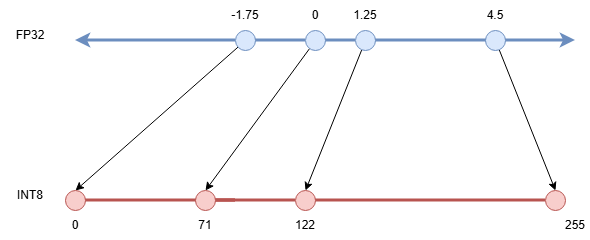

The diagram above was exported from draw.io. Its source (the exported page's mxGraphModel, read from the mxfile embedded in the PNG):
<mxGraphModel dx="1873" dy="958" grid="1" gridSize="10" guides="1" tooltips="1" connect="1" arrows="1" fold="1" page="1" pageScale="1" pageWidth="850" pageHeight="1100" math="0" shadow="0">
  <root>
    <mxCell id="20dvJeJoSL7rtjCt3R7x-0" />
    <mxCell id="20dvJeJoSL7rtjCt3R7x-1" parent="20dvJeJoSL7rtjCt3R7x-0" />
    <mxCell id="20dvJeJoSL7rtjCt3R7x-2" edge="1" parent="20dvJeJoSL7rtjCt3R7x-1" source="20dvJeJoSL7rtjCt3R7x-11" style="endArrow=classic;html=1;rounded=0;startSize=6;strokeWidth=3;fillColor=#dae8fc;strokeColor=#6c8ebf;" value="">
      <mxGeometry height="50" relative="1" width="50" as="geometry">
        <mxPoint x="160" y="240" as="sourcePoint" />
        <mxPoint x="620" y="240" as="targetPoint" />
      </mxGeometry>
    </mxCell>
    <mxCell id="20dvJeJoSL7rtjCt3R7x-3" parent="20dvJeJoSL7rtjCt3R7x-1" style="text;html=1;whiteSpace=wrap;strokeColor=none;fillColor=none;align=center;verticalAlign=middle;rounded=0;" value="0" vertex="1">
      <mxGeometry height="30" width="30" x="345" y="200" as="geometry" />
    </mxCell>
    <mxCell id="20dvJeJoSL7rtjCt3R7x-4" parent="20dvJeJoSL7rtjCt3R7x-1" style="text;html=1;whiteSpace=wrap;strokeColor=none;fillColor=none;align=center;verticalAlign=middle;rounded=0;" value="1.25" vertex="1">
      <mxGeometry height="30" width="30" x="395" y="200" as="geometry" />
    </mxCell>
    <mxCell id="20dvJeJoSL7rtjCt3R7x-5" parent="20dvJeJoSL7rtjCt3R7x-1" style="text;html=1;whiteSpace=wrap;strokeColor=none;fillColor=none;align=center;verticalAlign=middle;rounded=0;" value="4.5" vertex="1">
      <mxGeometry height="30" width="30" x="525" y="200" as="geometry" />
    </mxCell>
    <mxCell id="20dvJeJoSL7rtjCt3R7x-6" parent="20dvJeJoSL7rtjCt3R7x-1" style="text;html=1;whiteSpace=wrap;strokeColor=none;fillColor=none;align=center;verticalAlign=middle;rounded=0;" value="-1.75" vertex="1">
      <mxGeometry height="30" width="30" x="275" y="200" as="geometry" />
    </mxCell>
    <mxCell id="20dvJeJoSL7rtjCt3R7x-7" edge="1" parent="20dvJeJoSL7rtjCt3R7x-1" source="20dvJeJoSL7rtjCt3R7x-8" style="rounded=0;orthogonalLoop=1;jettySize=auto;html=1;entryX=0.5;entryY=0;entryDx=0;entryDy=0;" target="20dvJeJoSL7rtjCt3R7x-19">
      <mxGeometry relative="1" as="geometry" />
    </mxCell>
    <mxCell id="20dvJeJoSL7rtjCt3R7x-8" parent="20dvJeJoSL7rtjCt3R7x-1" style="ellipse;whiteSpace=wrap;html=1;fillColor=#dae8fc;strokeColor=#6c8ebf;" value="" vertex="1">
      <mxGeometry height="20" width="20" x="530" y="230" as="geometry" />
    </mxCell>
    <mxCell id="20dvJeJoSL7rtjCt3R7x-9" edge="1" parent="20dvJeJoSL7rtjCt3R7x-1" source="20dvJeJoSL7rtjCt3R7x-14" style="endArrow=none;html=1;rounded=0;endFill=0;startSize=6;strokeWidth=3;fillColor=#dae8fc;strokeColor=#6c8ebf;" target="20dvJeJoSL7rtjCt3R7x-11" value="">
      <mxGeometry height="50" relative="1" width="50" as="geometry">
        <mxPoint x="160" y="240" as="sourcePoint" />
        <mxPoint x="620" y="240" as="targetPoint" />
      </mxGeometry>
    </mxCell>
    <mxCell id="20dvJeJoSL7rtjCt3R7x-10" edge="1" parent="20dvJeJoSL7rtjCt3R7x-1" source="20dvJeJoSL7rtjCt3R7x-11" style="rounded=0;orthogonalLoop=1;jettySize=auto;html=1;entryX=0.5;entryY=0;entryDx=0;entryDy=0;" target="20dvJeJoSL7rtjCt3R7x-24">
      <mxGeometry relative="1" as="geometry" />
    </mxCell>
    <mxCell id="20dvJeJoSL7rtjCt3R7x-11" parent="20dvJeJoSL7rtjCt3R7x-1" style="ellipse;whiteSpace=wrap;html=1;fillColor=#dae8fc;strokeColor=#6c8ebf;" value="" vertex="1">
      <mxGeometry height="20" width="20" x="400" y="230" as="geometry" />
    </mxCell>
    <mxCell id="20dvJeJoSL7rtjCt3R7x-12" edge="1" parent="20dvJeJoSL7rtjCt3R7x-1" source="20dvJeJoSL7rtjCt3R7x-17" style="endArrow=none;html=1;rounded=0;endFill=0;startSize=6;strokeWidth=3;fillColor=#dae8fc;strokeColor=#6c8ebf;" target="20dvJeJoSL7rtjCt3R7x-14" value="">
      <mxGeometry height="50" relative="1" width="50" as="geometry">
        <mxPoint x="160" y="240" as="sourcePoint" />
        <mxPoint x="400" y="240" as="targetPoint" />
      </mxGeometry>
    </mxCell>
    <mxCell id="-loqc_vcQW4ugbuDIbPZ-1" edge="1" parent="20dvJeJoSL7rtjCt3R7x-1" source="20dvJeJoSL7rtjCt3R7x-14" style="rounded=0;orthogonalLoop=1;jettySize=auto;html=1;entryX=0.5;entryY=0;entryDx=0;entryDy=0;" target="20dvJeJoSL7rtjCt3R7x-22">
      <mxGeometry relative="1" as="geometry" />
    </mxCell>
    <mxCell id="20dvJeJoSL7rtjCt3R7x-14" parent="20dvJeJoSL7rtjCt3R7x-1" style="ellipse;whiteSpace=wrap;html=1;fillColor=#dae8fc;strokeColor=#6c8ebf;" value="" vertex="1">
      <mxGeometry height="20" width="20" x="350" y="230" as="geometry" />
    </mxCell>
    <mxCell id="20dvJeJoSL7rtjCt3R7x-15" edge="1" parent="20dvJeJoSL7rtjCt3R7x-1" style="endArrow=none;html=1;rounded=0;endFill=0;startArrow=classic;startFill=1;startSize=6;strokeWidth=3;fillColor=#dae8fc;strokeColor=#6c8ebf;" target="20dvJeJoSL7rtjCt3R7x-17" value="">
      <mxGeometry height="50" relative="1" width="50" as="geometry">
        <mxPoint x="120" y="240" as="sourcePoint" />
        <mxPoint x="350" y="240" as="targetPoint" />
      </mxGeometry>
    </mxCell>
    <mxCell id="20dvJeJoSL7rtjCt3R7x-16" edge="1" parent="20dvJeJoSL7rtjCt3R7x-1" source="20dvJeJoSL7rtjCt3R7x-17" style="rounded=0;orthogonalLoop=1;jettySize=auto;html=1;entryX=0.5;entryY=0;entryDx=0;entryDy=0;" target="20dvJeJoSL7rtjCt3R7x-31">
      <mxGeometry relative="1" as="geometry">
        <mxPoint x="270" y="390" as="targetPoint" />
      </mxGeometry>
    </mxCell>
    <mxCell id="20dvJeJoSL7rtjCt3R7x-17" parent="20dvJeJoSL7rtjCt3R7x-1" style="ellipse;whiteSpace=wrap;html=1;fillColor=#dae8fc;strokeColor=#6c8ebf;" value="" vertex="1">
      <mxGeometry height="20" width="20" x="280" y="230" as="geometry" />
    </mxCell>
    <mxCell id="20dvJeJoSL7rtjCt3R7x-18" edge="1" parent="20dvJeJoSL7rtjCt3R7x-1" source="20dvJeJoSL7rtjCt3R7x-24" style="endArrow=none;html=1;rounded=0;endFill=0;startArrow=none;startFill=0;startSize=6;strokeWidth=3;fillColor=#f8cecc;strokeColor=#b85450;" target="20dvJeJoSL7rtjCt3R7x-19" value="">
      <mxGeometry height="50" relative="1" width="50" as="geometry">
        <mxPoint x="160" y="400" as="sourcePoint" />
        <mxPoint x="620" y="400" as="targetPoint" />
      </mxGeometry>
    </mxCell>
    <mxCell id="20dvJeJoSL7rtjCt3R7x-19" parent="20dvJeJoSL7rtjCt3R7x-1" style="ellipse;whiteSpace=wrap;html=1;fillColor=#f8cecc;strokeColor=#b85450;" value="" vertex="1">
      <mxGeometry height="20" width="20" x="590" y="390" as="geometry" />
    </mxCell>
    <mxCell id="20dvJeJoSL7rtjCt3R7x-20" parent="20dvJeJoSL7rtjCt3R7x-1" style="text;html=1;whiteSpace=wrap;strokeColor=none;fillColor=none;align=center;verticalAlign=middle;rounded=0;" value="255" vertex="1">
      <mxGeometry height="30" width="30" x="605" y="410" as="geometry" />
    </mxCell>
    <mxCell id="20dvJeJoSL7rtjCt3R7x-21" edge="1" parent="20dvJeJoSL7rtjCt3R7x-1" style="endArrow=none;html=1;rounded=0;endFill=0;startArrow=none;startFill=0;startSize=6;strokeWidth=3;fillColor=#f8cecc;strokeColor=#b85450;" target="20dvJeJoSL7rtjCt3R7x-22" value="">
      <mxGeometry height="50" relative="1" width="50" as="geometry">
        <mxPoint x="280" y="400" as="sourcePoint" />
        <mxPoint x="610" y="400" as="targetPoint" />
      </mxGeometry>
    </mxCell>
    <mxCell id="20dvJeJoSL7rtjCt3R7x-23" edge="1" parent="20dvJeJoSL7rtjCt3R7x-1" source="20dvJeJoSL7rtjCt3R7x-22" style="endArrow=none;html=1;rounded=0;endFill=0;startArrow=none;startFill=0;startSize=6;strokeWidth=3;fillColor=#f8cecc;strokeColor=#b85450;" target="20dvJeJoSL7rtjCt3R7x-24" value="">
      <mxGeometry height="50" relative="1" width="50" as="geometry">
        <mxPoint x="370" y="400" as="sourcePoint" />
        <mxPoint x="610" y="400" as="targetPoint" />
      </mxGeometry>
    </mxCell>
    <mxCell id="20dvJeJoSL7rtjCt3R7x-24" parent="20dvJeJoSL7rtjCt3R7x-1" style="ellipse;whiteSpace=wrap;html=1;fillColor=#f8cecc;strokeColor=#b85450;" value="" vertex="1">
      <mxGeometry height="20" width="20" x="340" y="390" as="geometry" />
    </mxCell>
    <mxCell id="20dvJeJoSL7rtjCt3R7x-25" parent="20dvJeJoSL7rtjCt3R7x-1" style="text;html=1;whiteSpace=wrap;strokeColor=none;fillColor=none;align=center;verticalAlign=middle;rounded=0;" value="122" vertex="1">
      <mxGeometry height="30" width="30" x="335" y="410" as="geometry" />
    </mxCell>
    <mxCell id="20dvJeJoSL7rtjCt3R7x-26" parent="20dvJeJoSL7rtjCt3R7x-1" style="text;html=1;whiteSpace=wrap;strokeColor=none;fillColor=none;align=center;verticalAlign=middle;rounded=0;" value="71" vertex="1">
      <mxGeometry height="30" width="30" x="235" y="410" as="geometry" />
    </mxCell>
    <mxCell id="20dvJeJoSL7rtjCt3R7x-28" parent="20dvJeJoSL7rtjCt3R7x-1" style="text;html=1;whiteSpace=wrap;strokeColor=none;fillColor=none;align=center;verticalAlign=middle;rounded=0;" value="0" vertex="1">
      <mxGeometry height="30" width="30" x="105" y="410" as="geometry" />
    </mxCell>
    <mxCell id="20dvJeJoSL7rtjCt3R7x-29" edge="1" parent="20dvJeJoSL7rtjCt3R7x-1" style="endArrow=none;html=1;rounded=0;endFill=0;startArrow=none;startFill=0;startSize=6;strokeWidth=3;fillColor=#f8cecc;strokeColor=#b85450;" value="">
      <mxGeometry height="50" relative="1" width="50" as="geometry">
        <mxPoint x="120" y="400" as="sourcePoint" />
        <mxPoint x="280" y="400" as="targetPoint" />
      </mxGeometry>
    </mxCell>
    <mxCell id="20dvJeJoSL7rtjCt3R7x-31" parent="20dvJeJoSL7rtjCt3R7x-1" style="ellipse;whiteSpace=wrap;html=1;fillColor=#f8cecc;strokeColor=#b85450;" value="" vertex="1">
      <mxGeometry height="20" width="20" x="110" y="390" as="geometry" />
    </mxCell>
    <mxCell id="20dvJeJoSL7rtjCt3R7x-32" parent="20dvJeJoSL7rtjCt3R7x-1" style="text;html=1;whiteSpace=wrap;strokeColor=none;fillColor=none;align=center;verticalAlign=middle;rounded=0;" value="FP32" vertex="1">
      <mxGeometry height="30" width="60" x="45" y="220" as="geometry" />
    </mxCell>
    <mxCell id="20dvJeJoSL7rtjCt3R7x-33" parent="20dvJeJoSL7rtjCt3R7x-1" style="text;html=1;whiteSpace=wrap;strokeColor=none;fillColor=none;align=center;verticalAlign=middle;rounded=0;" value="INT8" vertex="1">
      <mxGeometry height="30" width="60" x="45" y="380" as="geometry" />
    </mxCell>
    <mxCell id="20dvJeJoSL7rtjCt3R7x-22" parent="20dvJeJoSL7rtjCt3R7x-1" style="ellipse;whiteSpace=wrap;html=1;fillColor=#f8cecc;strokeColor=#b85450;" value="" vertex="1">
      <mxGeometry height="20" width="20" x="240" y="390" as="geometry" />
    </mxCell>
  </root>
</mxGraphModel>